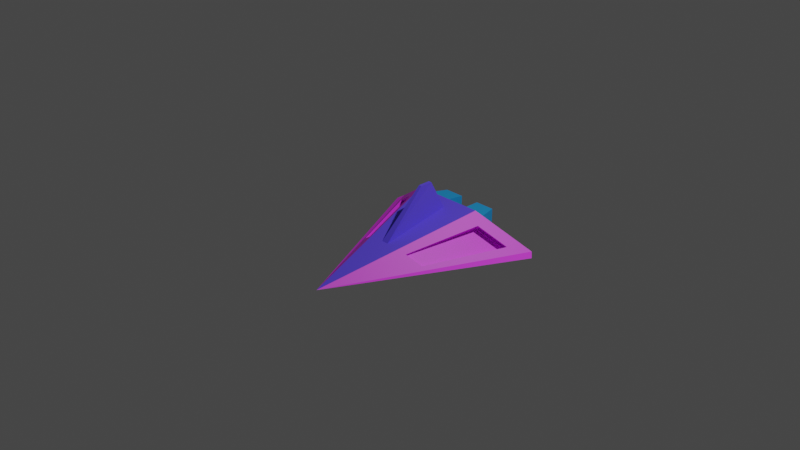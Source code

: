 # Source: Player_Enhanced.blend  (saved by Blender 3.4.6; exported with 4.5.12 LTS)
import bpy
from mathutils import Matrix  # noqa: F401  (used for matrix-valued properties, if any)

bpy.ops.wm.read_factory_settings(use_empty=True)
scene = bpy.context.scene
scene.name = 'Scene'

# ---- collections
col_collection = bpy.data.collections.new('Collection'); scene.collection.children.link(col_collection)

# ---- materials (node trees are filled in below, after node groups)
mat_color1 = bpy.data.materials.new('Color1')
mat_color1.use_transparent_shadow = False
mat_color2 = bpy.data.materials.new('Color2')
mat_color2.use_transparent_shadow = False
mat_color3 = bpy.data.materials.new('Color3')
mat_color3.use_transparent_shadow = False

# ---- material node trees
mat_color1.use_nodes = True; mat_color1.node_tree.nodes.clear()
_N = mat_color1.node_tree.nodes; _L = mat_color1.node_tree.links
n0 = _N.new('ShaderNodeBsdfPrincipled'); n0.name = 'Principled BSDF'; n0.location = (10, 300)
n0.distribution = 'GGX'
n0.subsurface_method = 'RANDOM_WALK_SKIN'
n0.inputs[0].default_value = (0.1314, 0.08298, 1.0, 1.0)
n0.inputs[3].default_value = 1.45
n0.inputs[27].default_value = (0.0, 0.0, 0.0, 1.0)
n0.inputs[28].default_value = 1.0
n1 = _N.new('ShaderNodeOutputMaterial'); n1.name = 'Material Output'; n1.location = (300, 300)
_L.new(n0.outputs[0], n1.inputs[0])
n1.is_active_output = True
mat_color2.use_nodes = True; mat_color2.node_tree.nodes.clear()
_N = mat_color2.node_tree.nodes; _L = mat_color2.node_tree.links
n0 = _N.new('ShaderNodeBsdfPrincipled'); n0.name = 'Principled BSDF'; n0.location = (10, 300)
n0.distribution = 'GGX'
n0.subsurface_method = 'RANDOM_WALK_SKIN'
n0.inputs[0].default_value = (0.902, 0.04138, 1.0, 1.0)
n0.inputs[3].default_value = 1.45
n0.inputs[27].default_value = (0.0, 0.0, 0.0, 1.0)
n0.inputs[28].default_value = 1.0
n1 = _N.new('ShaderNodeOutputMaterial'); n1.name = 'Material Output'; n1.location = (300, 300)
_L.new(n0.outputs[0], n1.inputs[0])
n1.is_active_output = True
mat_color3.use_nodes = True; mat_color3.node_tree.nodes.clear()
_N = mat_color3.node_tree.nodes; _L = mat_color3.node_tree.links
n0 = _N.new('ShaderNodeBsdfPrincipled'); n0.name = 'Principled BSDF'; n0.location = (10, 300)
n0.distribution = 'GGX'
n0.subsurface_method = 'RANDOM_WALK_SKIN'
n0.inputs[0].default_value = (0.0137, 0.3225, 0.7454, 1.0)
n0.inputs[3].default_value = 1.45
n0.inputs[27].default_value = (0.0, 0.0, 0.0, 1.0)
n0.inputs[28].default_value = 1.0
n1 = _N.new('ShaderNodeOutputMaterial'); n1.name = 'Material Output'; n1.location = (300, 300)
_L.new(n0.outputs[0], n1.inputs[0])
n1.is_active_output = True

# ---- world
world_world = bpy.data.worlds.new('World'); scene.world = world_world
world_world.use_nodes = True; world_world.node_tree.nodes.clear()
_N = world_world.node_tree.nodes; _L = world_world.node_tree.links
n0 = _N.new('ShaderNodeOutputWorld'); n0.name = 'World Output'; n0.location = (300, 300)
n1 = _N.new('ShaderNodeBackground'); n1.name = 'Background'; n1.location = (10, 300)
n1.inputs[0].default_value = (0.05088, 0.05088, 0.05088, 1.0)
_L.new(n1.outputs[0], n0.inputs[0])
n0.is_active_output = True
world_world.color = (0.05088, 0.05088, 0.05088)
world_world.use_sun_shadow = False
world_world.sun_shadow_jitter_overblur = 0.0

# ---- cameras
cam_camera = bpy.data.cameras.new('Camera')
cam_camera.clip_end = 100.0
cam_camera.ortho_scale = 7.314

# ---- lights
light_light = bpy.data.lights.new('Light', 'POINT')
light_light.transmission_factor = 0.0
light_light.energy = 1000.0
light_light.shadow_soft_size = 0.1
light_light.shadow_maximum_resolution = 0.006
light_light.use_absolute_resolution = True

# ---- meshes
me_plane = bpy.data.meshes.new('Plane')
me_plane.from_pydata([(-0.01021, -1.1, -0.03253), (-0.01021, -1.1, -0.03253), (-1.01, 0.9148, -0.03253), (0.9898, 0.9148, -0.03253), (-0.01021, -1.1, -0.03253), (-0.01021, -1.1, -0.03253), (-0.4102, 0.7, 0.3675), (0.3898, 0.7, 0.3675), (-0.01021, -1.1, -0.03253), (-0.01021, -1.1, -0.03253), (-0.01021, -1.1, -0.03253), (-0.01021, -1.1, -0.03253), (0.5898, 0.9148, -0.03253), (0.1898, 0.9148, -0.03253), (-0.2102, 0.9148, -0.03253), (-0.6102, 0.9148, -0.03253), (-0.01021, -1.1, -0.03253), (-0.01021, -1.1, -0.03253), (-0.01021, -1.1, -0.03253), (-0.01021, -1.1, -0.03253), (0.2298, 0.7, 0.3675), (0.06979, 0.7, 0.3675), (-0.09021, 0.7, 0.3675), (-0.2502, 0.7, 0.3675), (-0.01021, -1.1, -0.03253), (-0.01021, -1.1, -0.03253), (0.5305, 0.7704, 0.2736), (-0.551, 0.7704, 0.2736), (0.4053, 0.7704, 0.2736), (0.1283, 0.7704, 0.2736), (-0.1487, 0.7704, 0.2736), (-0.4257, 0.7704, 0.2736), (-0.01021, -1.1, -0.03253), (-0.01021, -1.1, -0.03253), (-0.01021, -1.1, -0.03253), (-0.01021, -1.1, -0.03253), (-0.01021, -1.1, -0.03253), (-0.8544, 0.9221, 0.07137), (-0.01021, -1.1, -0.03253), (0.834, 0.9221, 0.07137), (0.4053, 0.9221, 0.07137), (0.1283, 0.9221, 0.07137), (-0.1487, 0.9221, 0.07137), (-0.4257, 0.9221, 0.07137), (-0.01021, -1.1, -0.03253), (-0.01021, -1.1, -0.03253), (-0.01021, -1.1, -0.03253), (-0.01021, -1.1, -0.03253), (0.2819, 1.053, 0.1321), (0.2819, 1.053, 0.2129), (0.1413, 1.053, 0.1321), (0.1413, 1.053, 0.2129), (-0.1617, 1.053, 0.1321), (-0.1617, 1.053, 0.2129), (-0.3024, 1.053, 0.1321), (-0.3024, 1.053, 0.2129), (0.3225, 1.036, 0.09151), (0.3225, 1.036, 0.2535), (0.1007, 1.036, 0.09151), (0.1007, 1.036, 0.2535), (-0.1211, 1.036, 0.09151), (-0.1211, 1.036, 0.2535), (-0.3429, 1.036, 0.09151), (-0.3429, 1.036, 0.2535), (0.3006, 1.053, 0.1134), (0.3006, 1.053, 0.2316), (0.1226, 1.053, 0.1134), (0.1226, 1.053, 0.2316), (-0.143, 1.053, 0.1134), (-0.143, 1.053, 0.2316), (-0.321, 1.053, 0.1134), (-0.321, 1.053, 0.2316), (0.2819, 0.9635, 0.1321), (0.2819, 0.9635, 0.2129), (0.1413, 0.9635, 0.1321), (0.1413, 0.9635, 0.2129), (-0.1617, 0.9635, 0.1321), (-0.1617, 0.9635, 0.2129), (-0.3024, 0.9635, 0.1321), (-0.3024, 0.9635, 0.2129), (-0.01021, -1.1, -0.03253), (-0.9578, 0.9738, 0.002387), (-0.01021, -1.1, -0.03253), (0.9374, 0.9738, 0.002387), (0.5278, 0.9738, 0.002387), (0.1691, 0.9738, 0.002387), (-0.1895, 0.9738, 0.002387), (-0.5482, 0.9738, 0.002387), (-0.01021, -1.1, -0.03253), (-0.01021, -1.1, -0.03253), (-0.01021, -1.1, -0.03253), (-0.01021, -1.1, -0.03253), (-0.9372, 0.7676, -0.03253), (0.9167, 0.7676, -0.03253), (-0.381, 0.5685, 0.3383), (0.3606, 0.5685, 0.3383), (-0.2327, 0.5685, 0.3383), (-0.08436, 0.5685, 0.3383), (0.06395, 0.5685, 0.3383), (0.2123, 0.5685, 0.3383), (-0.5664, 0.7676, -0.03253), (-0.153, 0.7676, -0.03253), (0.1326, 0.7676, -0.03253), (0.546, 0.7676, -0.03253), (-0.5115, 0.6338, 0.2513), (0.4911, 0.6338, 0.2513), (0.7723, 0.7744, 0.06378), (-0.7927, 0.7744, 0.06378), (-0.8886, 0.8223, -0.0001633), (0.8682, 0.8223, -0.0001633), (-0.5111, -0.09087, -0.03253), (-0.2106, -0.1984, 0.1678), (-0.3107, -0.09087, -0.03253), (-0.153, -0.09087, -0.03253), (0.1326, -0.09087, -0.03253), (0.2903, -0.09087, -0.03253), (0.2606, -0.1632, 0.1208), (0.4126, -0.0872, 0.01951), (0.4644, -0.06128, -0.01504), (0.4907, -0.09087, -0.03253), (0.1901, -0.1984, 0.1678), (-0.1304, -0.1984, 0.1678), (-0.05028, -0.1984, 0.1678), (0.02986, -0.1984, 0.1678), (0.11, -0.1984, 0.1678), (-0.2811, -0.1632, 0.1208), (-0.433, -0.0872, 0.01951), (-0.4848, -0.06128, -0.01504), (-0.153, 0.7676, -0.03253), (0.1326, 0.7676, -0.03253), (-0.153, -0.09087, -0.03253), (0.1326, -0.09087, -0.03253), (-0.1244, 0.6817, -0.08786), (0.104, 0.6817, -0.08786), (-0.1244, -0.005021, -0.08786), (0.104, -0.005021, -0.08786), (-0.05028, -0.1984, 0.1678), (-0.08436, 0.5685, 0.3383), (0.02986, -0.1984, 0.1678), (0.06395, 0.5685, 0.3383), (-0.05028, -0.1984, 0.1678), (-0.08436, 0.5685, 0.3383), (0.02986, -0.1984, 0.1678), (0.06395, 0.5685, 0.3383), (-0.0255, 0.2941, 0.6435), (-0.02801, 0.4348, 0.6435), (0.005087, 0.2941, 0.6435), (0.00759, 0.4348, 0.6435), (-0.2811, -0.1632, 0.1208), (-0.5115, 0.6338, 0.2513), (-0.433, -0.0872, 0.01951), (-0.7927, 0.7744, 0.06378), (-0.2811, -0.1632, 0.1208), (-0.5143, 0.6474, 0.2267), (-0.433, -0.0872, 0.01951), (-0.7648, 0.7727, 0.05966), (-0.2684, -0.1572, 0.1064), (-0.4766, 0.6654, 0.1836), (-0.4204, -0.08119, 0.005098), (-0.7271, 0.7906, 0.01657), (0.7723, 0.7744, 0.06378), (0.4911, 0.6338, 0.2513), (0.2606, -0.1632, 0.1208), (0.4126, -0.0872, 0.01951), (0.7095, 0.8043, -0.008033), (0.4282, 0.6637, 0.1795), (0.2405, -0.1536, 0.09779), (0.3925, -0.0776, -0.003524), (0.7444, 0.7727, 0.05966), (0.4938, 0.6474, 0.2267), (0.7067, 0.7906, 0.01657), (0.4561, 0.6654, 0.1836), (0.7723, 0.7744, 0.06378), (0.4911, 0.6338, 0.2513), (0.7095, 0.8043, -0.008033), (0.4282, 0.6637, 0.1795), (-0.7927, 0.7744, 0.06378), (-0.5115, 0.6338, 0.2513), (-0.7299, 0.8043, -0.008033), (-0.4486, 0.6637, 0.1795), (-0.7648, 0.7727, 0.05966), (-0.5143, 0.6474, 0.2267), (-0.7271, 0.7906, 0.01657), (-0.4766, 0.6654, 0.1836), (-0.7525, 0.86, 0.1068), (-0.502, 0.7348, 0.2738), (-0.7148, 0.878, 0.06369), (-0.4643, 0.7527, 0.2307), (0.7321, 0.86, 0.1068), (0.4816, 0.7348, 0.2738), (0.6944, 0.878, 0.06369), (0.4439, 0.7527, 0.2307)], [], [(103, 12, 3, 93), (99, 95, 7, 20), (35, 24, 5, 19), (105, 26, 7, 95), (125, 25, 4, 111), (31, 27, 6, 23), (26, 28, 20, 7), (28, 29, 21, 20), (29, 30, 22, 21), (30, 31, 23, 22), (25, 32, 16, 4), (32, 33, 17, 16), (33, 34, 18, 17), (34, 35, 19, 18), (94, 96, 23, 6), (96, 97, 22, 23), (97, 98, 21, 22), (98, 99, 20, 21), (92, 2, 15, 100), (100, 15, 14, 101), (101, 14, 13, 102), (102, 13, 12, 103), (46, 47, 35, 34), (45, 46, 34, 33), (44, 45, 33, 32), (36, 44, 32, 25), (30, 42, 60, 61), (41, 42, 30, 29), (40, 41, 58, 56), (39, 40, 28, 26), (43, 37, 27, 31), (126, 36, 25, 125), (106, 39, 26, 105), (47, 38, 24, 35), (91, 82, 38, 47), (109, 83, 39, 106), (127, 80, 36, 126), (87, 81, 37, 43), (83, 84, 40, 39), (84, 85, 41, 40), (85, 86, 42, 41), (86, 87, 43, 42), (80, 88, 44, 36), (88, 89, 45, 44), (89, 90, 46, 45), (90, 91, 47, 46), (55, 53, 77, 79), (48, 50, 74, 72), (28, 40, 56, 57), (29, 28, 57, 59), (43, 31, 63, 62), (31, 30, 61, 63), (41, 29, 59, 58), (42, 43, 62, 60), (64, 65, 57, 56), (67, 66, 58, 59), (68, 69, 61, 60), (71, 70, 62, 63), (69, 71, 63, 61), (65, 67, 59, 57), (66, 64, 56, 58), (70, 68, 60, 62), (48, 49, 65, 64), (51, 50, 66, 67), (52, 53, 69, 68), (55, 54, 70, 71), (53, 55, 71, 69), (49, 51, 67, 65), (50, 48, 64, 66), (54, 52, 68, 70), (76, 78, 79, 77), (72, 74, 75, 73), (53, 52, 76, 77), (49, 48, 72, 73), (52, 54, 78, 76), (51, 49, 73, 75), (54, 55, 79, 78), (50, 51, 75, 74), (10, 11, 91, 90), (9, 10, 90, 89), (8, 9, 89, 88), (0, 8, 88, 80), (14, 15, 87, 86), (13, 14, 86, 85), (12, 13, 85, 84), (3, 12, 84, 83), (15, 2, 81, 87), (110, 0, 80, 127), (93, 3, 83, 109), (11, 1, 82, 91), (119, 93, 109, 118), (2, 92, 108, 81), (81, 108, 107, 37), (118, 109, 106, 117), (106, 105, 161, 160), (37, 107, 104, 27), (114, 102, 103, 115), (102, 114, 131, 129), (112, 100, 101, 113), (110, 92, 100, 112), (123, 124, 99, 98), (122, 123, 138, 136), (121, 122, 97, 96), (111, 121, 96, 94), (27, 104, 94, 6), (116, 105, 95, 120), (124, 120, 95, 99), (115, 103, 93, 119), (11, 115, 119, 1), (19, 5, 120, 124), (24, 116, 120, 5), (4, 16, 121, 111), (16, 17, 122, 121), (17, 18, 123, 122), (18, 19, 124, 123), (0, 110, 112, 8), (8, 112, 113, 9), (9, 113, 114, 10), (10, 114, 115, 11), (38, 117, 116, 24), (82, 118, 117, 38), (1, 119, 118, 82), (92, 110, 127, 108), (108, 127, 126, 107), (107, 126, 150, 151), (104, 125, 111, 94), (131, 130, 134, 135), (101, 102, 129, 128), (114, 113, 130, 131), (113, 101, 128, 130), (134, 132, 133, 135), (130, 128, 132, 134), (129, 131, 135, 133), (128, 129, 133, 132), (139, 137, 141, 143), (98, 97, 137, 139), (97, 122, 136, 137), (123, 98, 139, 138), (140, 142, 146, 144), (137, 136, 140, 141), (136, 138, 142, 140), (138, 139, 143, 142), (144, 146, 147, 145), (142, 143, 147, 146), (143, 141, 145, 147), (141, 140, 144, 145), (149, 151, 176, 177), (126, 125, 148, 150), (125, 104, 149, 148), (104, 107, 151, 149), (154, 152, 156, 158), (148, 149, 177, 152), (150, 148, 152, 154), (151, 150, 154, 176), (178, 158, 156, 179), (176, 154, 158, 178), (155, 159, 182, 180), (152, 177, 179, 156), (161, 165, 175, 173), (105, 116, 162, 161), (117, 106, 160, 163), (116, 117, 163, 162), (167, 164, 165, 166), (162, 163, 167, 166), (161, 162, 166, 165), (163, 160, 164, 167), (170, 168, 188, 190), (165, 164, 174, 175), (164, 160, 172, 174), (160, 161, 173, 172), (169, 168, 172, 173), (170, 171, 175, 174), (171, 169, 173, 175), (168, 170, 174, 172), (155, 153, 177, 176), (157, 159, 178, 179), (159, 155, 176, 178), (153, 157, 179, 177), (180, 182, 186, 184), (153, 155, 180, 181), (157, 153, 181, 183), (159, 157, 183, 182), (185, 184, 186, 187), (181, 180, 184, 185), (183, 181, 185, 187), (182, 183, 187, 186), (188, 189, 191, 190), (171, 170, 190, 191), (169, 171, 191, 189), (168, 169, 189, 188)])
me_plane.polygons.foreach_set('material_index', [0, 0, 0, 1, 1, 2, 2, 2, 2, 2, 0, 0, 0, 0, 0, 0, 0, 0, 0, 0, 0, 0, 0, 0, 0, 0, 2, 2, 2, 2, 2, 1, 1, 0, 0, 1, 1, 2, 2, 2, 2, 2, 0, 0, 0, 0, 2, 2, 2, 2, 2, 2, 2, 2, 2, 2, 2, 2, 2, 2, 2, 2, 2, 2, 2, 2, 2, 2, 2, 2, 2, 2, 2, 2, 2, 2, 2, 2, 0, 0, 0, 0, 2, 2, 2, 2, 2, 1, 1, 0, 1, 1, 1, 1, 1, 1, 0, 0, 0, 0, 0, 0, 0, 0, 1, 1, 0, 0, 0, 0, 1, 0, 0, 0, 0, 0, 0, 0, 0, 1, 1, 1, 1, 1, 1, 1, 0, 0, 0, 0, 0, 0, 0, 0, 0, 0, 0, 0, 0, 0, 0, 0, 0, 0, 0, 0, 1, 1, 1, 1, 1, 1, 1, 1, 1, 1, 1, 1, 1, 1, 1, 1, 1, 1, 1, 1, 1, 1, 1, 1, 1, 1, 1, 1, 1, 1, 1, 1, 1, 1, 1, 1, 1, 1, 1, 1, 1, 1, 1, 1])
_uv = me_plane.uv_layers.new(name='UVMap')
_uv.uv.foreach_set('vector', [0.8069, 0.927, 0.8, 1.0, 1.0, 1.0, 1.0, 0.927, 0.7926, 0.927, 1.0, 0.927, 1.0, 1.0, 0.8, 1.0, 0.6989, 0.0, 0.6989, 0.0, 0.6989, 0.0, 0.6989, 0.0, 1.0, 0.927, 1.0, 1.0, 1.0, 1.0, 1.0, 0.927, 0.0, 0.5009, 0.0, 0.0, 0.0, 0.0, 0.0, 0.5009, 0.2, 1.0, 0.0, 1.0, 0.0, 1.0, 0.2, 1.0, 1.0, 1.0, 0.8, 1.0, 0.8, 1.0, 1.0, 1.0, 0.8, 1.0, 0.6, 1.0, 0.6, 1.0, 0.8, 1.0, 0.6, 1.0, 0.4, 1.0, 0.4, 1.0, 0.6, 1.0, 0.4, 1.0, 0.2, 1.0, 0.2, 1.0, 0.4, 1.0, 0.0, 0.0, 0.0, 0.0, 0.0, 0.0, 0.0, 0.0, 0.1011, 0.0, 0.1011, 0.0, 0.1011, 0.0, 0.1011, 0.0, 0.3004, 0.0, 0.3004, 0.0, 0.3004, 0.0, 0.3004, 0.0, 0.4996, 0.0, 0.4996, 0.0, 0.4996, 0.0, 0.4996, 0.0, 0.0, 0.927, 0.1928, 0.927, 0.2, 1.0, 0.0, 1.0, 0.1928, 0.927, 0.3927, 0.927, 0.4, 1.0, 0.2, 1.0, 0.3927, 0.927, 0.5927, 0.927, 0.6, 1.0, 0.4, 1.0, 0.5927, 0.927, 0.7926, 0.927, 0.8, 1.0, 0.6, 1.0, 0.0, 0.927, 0.0, 1.0, 0.2, 1.0, 0.2077, 0.927, 0.2077, 0.927, 0.2, 1.0, 0.4, 1.0, 0.4074, 0.927, 0.4074, 0.927, 0.4, 1.0, 0.6, 1.0, 0.6072, 0.927, 0.6072, 0.927, 0.6, 1.0, 0.8, 1.0, 0.8069, 0.927, 0.4475, 0.0, 0.4475, 0.0, 0.8951, 0.0, 0.8951, 0.0, 0.3491, 0.0, 0.3491, 0.0, 0.6982, 0.0, 0.6982, 0.0, 0.2509, 0.0, 0.2509, 0.0, 0.5018, 0.0, 0.5018, 0.0, 0.0, 0.0, 0.0, 0.0, 0.0, 0.0, 0.0, 0.0, 0.4, 1.0, 0.4, 1.0, 0.4, 1.0, 0.4, 1.0, 0.6, 1.0, 0.4, 1.0, 0.4, 1.0, 0.6, 1.0, 0.8, 1.0, 0.6, 1.0, 0.6, 1.0, 0.8, 1.0, 1.0, 1.0, 0.8, 1.0, 0.8, 1.0, 1.0, 1.0, 0.2, 1.0, 0.0, 1.0, 0.0, 1.0, 0.2, 1.0, 0.0, 0.5009, 0.0, 0.0, 0.0, 0.0, 0.0, 0.5009, 1.0, 0.927, 1.0, 1.0, 1.0, 1.0, 1.0, 0.927, 1.0, 0.0, 1.0, 0.0, 1.0, 0.0, 1.0, 0.0, 1.0, 0.0, 1.0, 0.0, 1.0, 0.0, 1.0, 0.0, 1.0, 0.927, 1.0, 1.0, 1.0, 1.0, 1.0, 0.927, 0.0, 0.5009, 0.0, 0.0, 0.0, 0.0, 0.0, 0.5009, 0.2, 1.0, 0.0, 1.0, 0.0, 1.0, 0.2, 1.0, 1.0, 1.0, 0.8, 1.0, 0.8, 1.0, 1.0, 1.0, 0.8, 1.0, 0.6, 1.0, 0.6, 1.0, 0.8, 1.0, 0.6, 1.0, 0.4, 1.0, 0.4, 1.0, 0.6, 1.0, 0.4, 1.0, 0.2, 1.0, 0.2, 1.0, 0.4, 1.0, 0.0, 0.0, 0.0, 0.0, 0.0, 0.0, 0.0, 0.0, 0.0, 0.0, 0.0, 0.0, 0.2509, 0.0, 0.2509, 0.0, 0.0, 0.0, 0.0, 0.0, 0.3491, 0.0, 0.3491, 0.0, 0.0, 0.0, 0.0, 0.0, 0.4475, 0.0, 0.4475, 0.0, 0.2366, 1.0, 0.3634, 1.0, 0.3634, 1.0, 0.2366, 1.0, 0.7634, 1.0, 0.6366, 1.0, 0.6366, 1.0, 0.7634, 1.0, 0.8, 1.0, 0.8, 1.0, 0.8, 1.0, 0.8, 1.0, 0.6, 1.0, 0.8, 1.0, 0.8, 1.0, 0.6, 1.0, 0.2, 1.0, 0.2, 1.0, 0.2, 1.0, 0.2, 1.0, 0.2, 1.0, 0.4, 1.0, 0.4, 1.0, 0.2, 1.0, 0.6, 1.0, 0.6, 1.0, 0.6, 1.0, 0.6, 1.0, 0.4, 1.0, 0.2, 1.0, 0.2, 1.0, 0.4, 1.0, 0.7802, 1.0, 0.7802, 1.0, 0.8, 1.0, 0.8, 1.0, 0.6198, 1.0, 0.6198, 1.0, 0.6, 1.0, 0.6, 1.0, 0.3802, 1.0, 0.3802, 1.0, 0.4, 1.0, 0.4, 1.0, 0.2198, 1.0, 0.2198, 1.0, 0.2, 1.0, 0.2, 1.0, 0.3802, 1.0, 0.2198, 1.0, 0.2, 1.0, 0.4, 1.0, 0.7802, 1.0, 0.6198, 1.0, 0.6, 1.0, 0.8, 1.0, 0.6198, 1.0, 0.7802, 1.0, 0.8, 1.0, 0.6, 1.0, 0.2198, 1.0, 0.3802, 1.0, 0.4, 1.0, 0.2, 1.0, 0.7634, 1.0, 0.7634, 1.0, 0.7802, 1.0, 0.7802, 1.0, 0.6366, 1.0, 0.6366, 1.0, 0.6198, 1.0, 0.6198, 1.0, 0.3634, 1.0, 0.3634, 1.0, 0.3802, 1.0, 0.3802, 1.0, 0.2366, 1.0, 0.2366, 1.0, 0.2198, 1.0, 0.2198, 1.0, 0.3634, 1.0, 0.2366, 1.0, 0.2198, 1.0, 0.3802, 1.0, 0.7634, 1.0, 0.6366, 1.0, 0.6198, 1.0, 0.7802, 1.0, 0.6366, 1.0, 0.7634, 1.0, 0.7802, 1.0, 0.6198, 1.0, 0.2366, 1.0, 0.3634, 1.0, 0.3802, 1.0, 0.2198, 1.0, 0.3634, 1.0, 0.2366, 1.0, 0.2366, 1.0, 0.3634, 1.0, 0.7634, 1.0, 0.6366, 1.0, 0.6366, 1.0, 0.7634, 1.0, 0.3634, 1.0, 0.3634, 1.0, 0.3634, 1.0, 0.3634, 1.0, 0.7634, 1.0, 0.7634, 1.0, 0.7634, 1.0, 0.7634, 1.0, 0.3634, 1.0, 0.2366, 1.0, 0.2366, 1.0, 0.3634, 1.0, 0.6366, 1.0, 0.7634, 1.0, 0.7634, 1.0, 0.6366, 1.0, 0.2366, 1.0, 0.2366, 1.0, 0.2366, 1.0, 0.2366, 1.0, 0.6366, 1.0, 0.6366, 1.0, 0.6366, 1.0, 0.6366, 1.0, 0.8951, 0.0, 0.8951, 0.0, 0.8951, 0.0, 0.8951, 0.0, 0.6982, 0.0, 0.6982, 0.0, 0.6982, 0.0, 0.6982, 0.0, 0.5018, 0.0, 0.5018, 0.0, 0.5018, 0.0, 0.5018, 0.0, 0.3049, 0.0, 0.3049, 0.0, 0.3049, 0.0, 0.3049, 0.0, 0.4, 1.0, 0.2, 1.0, 0.2, 1.0, 0.4, 1.0, 0.6, 1.0, 0.4, 1.0, 0.4, 1.0, 0.6, 1.0, 0.8, 1.0, 0.6, 1.0, 0.6, 1.0, 0.8, 1.0, 1.0, 1.0, 0.8, 1.0, 0.8, 1.0, 1.0, 1.0, 0.2, 1.0, 0.0, 1.0, 0.0, 1.0, 0.2, 1.0, 0.0, 0.5009, 0.0, 0.0, 0.0, 0.0, 0.0, 0.5009, 1.0, 0.927, 1.0, 1.0, 1.0, 1.0, 1.0, 0.927, 1.0, 0.0, 1.0, 0.0, 1.0, 0.0, 1.0, 0.0, 1.0, 0.5009, 1.0, 0.927, 1.0, 0.927, 1.0, 0.5009, 0.0, 1.0, 0.0, 0.927, 0.0, 0.927, 0.0, 1.0, 0.0, 1.0, 0.0, 0.927, 0.0, 0.927, 0.0, 1.0, 1.0, 0.5009, 1.0, 0.927, 1.0, 0.927, 1.0, 0.5009, 1.0, 0.927, 1.0, 0.927, 1.0, 0.927, 1.0, 0.927, 0.0, 1.0, 0.0, 0.927, 0.0, 0.927, 0.0, 1.0, 0.649, 0.5009, 0.6072, 0.927, 0.8069, 0.927, 0.8475, 0.5009, 0.6072, 0.927, 0.649, 0.5009, 0.649, 0.5009, 0.6072, 0.927, 0.2524, 0.5009, 0.2077, 0.927, 0.4074, 0.927, 0.4508, 0.5009, 0.0, 0.5009, 0.0, 0.927, 0.2077, 0.927, 0.2524, 0.5009, 0.5499, 0.5009, 0.7495, 0.5009, 0.7926, 0.927, 0.5927, 0.927, 0.3503, 0.5009, 0.5499, 0.5009, 0.5499, 0.5009, 0.3503, 0.5009, 0.1506, 0.5009, 0.3503, 0.5009, 0.3927, 0.927, 0.1928, 0.927, 0.0, 0.5009, 0.1506, 0.5009, 0.1928, 0.927, 0.0, 0.927, 0.0, 1.0, 0.0, 0.927, 0.0, 0.927, 0.0, 1.0, 1.0, 0.5009, 1.0, 0.927, 1.0, 0.927, 1.0, 0.5009, 0.7495, 0.5009, 1.0, 0.5009, 1.0, 0.927, 0.7926, 0.927, 0.8475, 0.5009, 0.8069, 0.927, 1.0, 0.927, 1.0, 0.5009, 0.8951, 0.0, 0.8475, 0.5009, 1.0, 0.5009, 1.0, 0.0, 0.6989, 0.0, 1.0, 0.0, 1.0, 0.5009, 0.7495, 0.5009, 1.0, 0.0, 1.0, 0.5009, 1.0, 0.5009, 1.0, 0.0, 0.0, 0.0, 0.1011, 0.0, 0.1506, 0.5009, 0.0, 0.5009, 0.1011, 0.0, 0.3004, 0.0, 0.3503, 0.5009, 0.1506, 0.5009, 0.3004, 0.0, 0.4996, 0.0, 0.5499, 0.5009, 0.3503, 0.5009, 0.4996, 0.0, 0.6989, 0.0, 0.7495, 0.5009, 0.5499, 0.5009, 0.0, 0.0, 0.0, 0.5009, 0.2524, 0.5009, 0.3049, 0.0, 0.3049, 0.0, 0.2524, 0.5009, 0.4508, 0.5009, 0.5018, 0.0, 0.5018, 0.0, 0.4508, 0.5009, 0.649, 0.5009, 0.6982, 0.0, 0.6982, 0.0, 0.649, 0.5009, 0.8475, 0.5009, 0.8951, 0.0, 1.0, 0.0, 1.0, 0.5009, 1.0, 0.5009, 1.0, 0.0, 1.0, 0.0, 1.0, 0.5009, 1.0, 0.5009, 1.0, 0.0, 1.0, 0.0, 1.0, 0.5009, 1.0, 0.5009, 1.0, 0.0, 0.0, 0.927, 0.0, 0.5009, 0.0, 0.5009, 0.0, 0.927, 0.0, 0.927, 0.0, 0.5009, 0.0, 0.5009, 0.0, 0.927, 0.0, 0.927, 0.0, 0.5009, 0.0, 0.5009, 0.0, 0.927, 0.0, 0.927, 0.0, 0.5009, 0.0, 0.5009, 0.0, 0.927, 0.649, 0.5009, 0.4508, 0.5009, 0.4508, 0.5009, 0.649, 0.5009, 0.4074, 0.927, 0.6072, 0.927, 0.6072, 0.927, 0.4074, 0.927, 0.649, 0.5009, 0.4508, 0.5009, 0.4508, 0.5009, 0.649, 0.5009, 0.4508, 0.5009, 0.4074, 0.927, 0.4074, 0.927, 0.4508, 0.5009, 0.4508, 0.5009, 0.4074, 0.927, 0.6072, 0.927, 0.649, 0.5009, 0.4508, 0.5009, 0.4074, 0.927, 0.4074, 0.927, 0.4508, 0.5009, 0.6072, 0.927, 0.649, 0.5009, 0.649, 0.5009, 0.6072, 0.927, 0.4074, 0.927, 0.6072, 0.927, 0.6072, 0.927, 0.4074, 0.927, 0.5927, 0.927, 0.3927, 0.927, 0.3927, 0.927, 0.5927, 0.927, 0.5927, 0.927, 0.3927, 0.927, 0.3927, 0.927, 0.5927, 0.927, 0.3927, 0.927, 0.3503, 0.5009, 0.3503, 0.5009, 0.3927, 0.927, 0.5499, 0.5009, 0.5927, 0.927, 0.5927, 0.927, 0.5499, 0.5009, 0.3503, 0.5009, 0.5499, 0.5009, 0.5796, 0.7966, 0.3797, 0.7966, 0.3927, 0.927, 0.3503, 0.5009, 0.3503, 0.5009, 0.3927, 0.927, 0.3503, 0.5009, 0.5499, 0.5009, 0.5499, 0.5009, 0.3503, 0.5009, 0.5499, 0.5009, 0.5927, 0.927, 0.5927, 0.927, 0.5499, 0.5009, 0.3797, 0.7966, 0.5796, 0.7966, 0.5927, 0.927, 0.3927, 0.927, 0.5499, 0.5009, 0.5927, 0.927, 0.5927, 0.927, 0.5796, 0.7966, 0.5927, 0.927, 0.3927, 0.927, 0.3927, 0.927, 0.5927, 0.927, 0.3927, 0.927, 0.3503, 0.5009, 0.3797, 0.7966, 0.3927, 0.927, 0.0, 0.927, 0.0, 0.927, 0.0, 0.927, 0.0, 0.927, 0.0, 0.5009, 0.0, 0.5009, 0.0, 0.5009, 0.0, 0.5009, 0.0, 0.5009, 0.0, 0.927, 0.0, 0.927, 0.0, 0.5009, 0.0, 0.927, 0.0, 0.927, 0.0, 0.927, 0.0, 0.927, 0.0, 0.5009, 0.0, 0.5009, 0.0, 0.5009, 0.0, 0.5009, 0.0, 0.5009, 0.0, 0.927, 0.0, 0.927, 0.0, 0.5009, 0.0, 0.5009, 0.0, 0.5009, 0.0, 0.5009, 0.0, 0.5009, 0.0, 0.927, 0.0, 0.5009, 0.0, 0.5009, 0.0, 0.927, 0.0, 0.927, 0.0, 0.5009, 0.0, 0.5009, 0.0, 0.927, 0.0, 0.927, 0.0, 0.5009, 0.0, 0.5009, 0.0, 0.927, 0.0, 0.927, 0.0, 0.927, 0.0, 0.927, 0.0, 0.927, 0.0, 0.5009, 0.0, 0.927, 0.0, 0.927, 0.0, 0.5009, 1.0, 0.927, 1.0, 0.927, 1.0, 0.927, 1.0, 0.927, 1.0, 0.927, 1.0, 0.5009, 1.0, 0.5009, 1.0, 0.927, 1.0, 0.5009, 1.0, 0.927, 1.0, 0.927, 1.0, 0.5009, 1.0, 0.5009, 1.0, 0.5009, 1.0, 0.5009, 1.0, 0.5009, 1.0, 0.5009, 1.0, 0.927, 1.0, 0.927, 1.0, 0.5009, 1.0, 0.5009, 1.0, 0.5009, 1.0, 0.5009, 1.0, 0.5009, 1.0, 0.927, 1.0, 0.5009, 1.0, 0.5009, 1.0, 0.927, 1.0, 0.5009, 1.0, 0.927, 1.0, 0.927, 1.0, 0.5009, 1.0, 0.927, 1.0, 0.927, 1.0, 0.927, 1.0, 0.927, 1.0, 0.927, 1.0, 0.927, 1.0, 0.927, 1.0, 0.927, 1.0, 0.927, 1.0, 0.927, 1.0, 0.927, 1.0, 0.927, 1.0, 0.927, 1.0, 0.927, 1.0, 0.927, 1.0, 0.927, 1.0, 0.927, 1.0, 0.927, 1.0, 0.927, 1.0, 0.927, 1.0, 0.927, 1.0, 0.927, 1.0, 0.927, 1.0, 0.927, 1.0, 0.927, 1.0, 0.927, 1.0, 0.927, 1.0, 0.927, 1.0, 0.927, 1.0, 0.927, 1.0, 0.927, 1.0, 0.927, 0.0, 0.927, 0.0, 0.927, 0.0, 0.927, 0.0, 0.927, 0.0, 0.927, 0.0, 0.927, 0.0, 0.927, 0.0, 0.927, 0.0, 0.927, 0.0, 0.927, 0.0, 0.927, 0.0, 0.927, 0.0, 0.927, 0.0, 0.927, 0.0, 0.927, 0.0, 0.927, 0.0, 0.927, 0.0, 0.927, 0.0, 0.927, 0.0, 0.927, 0.0, 0.927, 0.0, 0.927, 0.0, 0.927, 0.0, 0.927, 0.0, 0.927, 0.0, 0.927, 0.0, 0.927, 0.0, 0.927, 0.0, 0.927, 0.0, 0.927, 0.0, 0.927, 0.0, 0.927, 0.0, 0.927, 0.0, 0.927, 0.0, 0.927, 0.0, 0.927, 0.0, 0.927, 0.0, 0.927, 0.0, 0.927, 0.0, 0.927, 0.0, 0.927, 0.0, 0.927, 0.0, 0.927, 0.0, 0.927, 0.0, 0.927, 0.0, 0.927, 0.0, 0.927, 0.0, 0.927, 1.0, 0.927, 1.0, 0.927, 1.0, 0.927, 1.0, 0.927, 1.0, 0.927, 1.0, 0.927, 1.0, 0.927, 1.0, 0.927, 1.0, 0.927, 1.0, 0.927, 1.0, 0.927, 1.0, 0.927, 1.0, 0.927, 1.0, 0.927, 1.0, 0.927, 1.0, 0.927])
_ca = me_plane.color_attributes.new('Col', 'BYTE_COLOR', 'CORNER')
_ca.data.foreach_set('color', [0.05781, 0.2462, 0.2462, 1.0, 0.05781, 0.2462, 0.2462, 1.0, 0.05781, 0.2462, 0.2462, 1.0, 0.05781, 0.2462, 0.2462, 1.0, 0.0331, 0.0331, 1.0, 1.0, 0.0331, 0.0331, 1.0, 1.0, 0.0331, 0.0331, 1.0, 1.0, 0.0331, 0.0331, 1.0, 1.0, 0.0331, 0.0331, 1.0, 1.0, 0.0331, 0.0331, 1.0, 1.0, 0.0331, 0.0331, 1.0, 1.0, 0.0331, 0.0331, 1.0, 1.0, 1.0, 0.1845, 0.0331, 1.0, 1.0, 0.1845, 0.0331, 1.0, 1.0, 0.1845, 0.0331, 1.0, 1.0, 0.1845, 0.0331, 1.0, 1.0, 0.1845, 0.0331, 1.0, 1.0, 0.1845, 0.0331, 1.0, 1.0, 0.1845, 0.0331, 1.0, 1.0, 0.1845, 0.0331, 1.0, 0.6038, 0.05781, 0.05781, 1.0, 0.6038, 0.05781, 0.05781, 1.0, 0.6038, 0.05781, 0.05781, 1.0, 0.6038, 0.05781, 0.05781, 1.0, 0.6038, 0.05781, 0.05781, 1.0, 0.6038, 0.05781, 0.05781, 1.0, 0.6038, 0.05781, 0.05781, 1.0, 0.6038, 0.05781, 0.05781, 1.0, 0.6038, 0.05781, 0.05781, 1.0, 0.6038, 0.05781, 0.05781, 1.0, 0.6038, 0.05781, 0.05781, 1.0, 0.6038, 0.05781, 0.05781, 1.0, 0.6038, 0.05781, 0.05781, 1.0, 0.6038, 0.05781, 0.05781, 1.0, 0.6038, 0.05781, 0.05781, 1.0, 0.6038, 0.05781, 0.05781, 1.0, 0.6038, 0.05781, 0.05781, 1.0, 0.6038, 0.05781, 0.05781, 1.0, 0.6038, 0.05781, 0.05781, 1.0, 0.6038, 0.05781, 0.05781, 1.0, 0.0331, 0.0331, 1.0, 1.0, 0.0331, 0.0331, 1.0, 1.0, 0.0331, 0.0331, 1.0, 1.0, 0.0331, 0.0331, 1.0, 1.0, 0.0331, 0.0331, 1.0, 1.0, 0.0331, 0.0331, 1.0, 1.0, 0.0331, 0.0331, 1.0, 1.0, 0.0331, 0.0331, 1.0, 1.0, 0.0331, 0.0331, 1.0, 1.0, 0.0331, 0.0331, 1.0, 1.0, 0.0331, 0.0331, 1.0, 1.0, 0.0331, 0.0331, 1.0, 1.0, 0.0331, 0.0331, 1.0, 1.0, 0.0331, 0.0331, 1.0, 1.0, 0.0331, 0.0331, 1.0, 1.0, 0.0331, 0.0331, 1.0, 1.0, 0.0331, 0.0331, 1.0, 1.0, 0.0331, 0.0331, 1.0, 1.0, 0.0331, 0.0331, 1.0, 1.0, 0.0331, 0.0331, 1.0, 1.0, 0.0331, 0.0331, 1.0, 1.0, 0.0331, 0.0331, 1.0, 1.0, 0.0331, 0.0331, 1.0, 1.0, 0.0331, 0.0331, 1.0, 1.0, 0.0331, 0.0331, 1.0, 1.0, 0.0331, 0.0331, 1.0, 1.0, 0.0331, 0.0331, 1.0, 1.0, 0.0331, 0.0331, 1.0, 1.0, 0.0331, 0.0331, 1.0, 1.0, 0.0331, 0.0331, 1.0, 1.0, 0.0331, 0.0331, 1.0, 1.0, 0.0331, 0.0331, 1.0, 1.0, 0.05781, 0.2462, 0.2462, 1.0, 0.05781, 0.2462, 0.2462, 1.0, 0.05781, 0.2462, 0.2462, 1.0, 0.05781, 0.2462, 0.2462, 1.0, 0.05781, 0.2462, 0.2462, 1.0, 0.05781, 0.2462, 0.2462, 1.0, 0.05781, 0.2462, 0.2462, 1.0, 0.05781, 0.2462, 0.2462, 1.0, 0.05781, 0.2462, 0.2462, 1.0, 0.05781, 0.2462, 0.2462, 1.0, 0.05781, 0.2462, 0.2462, 1.0, 0.05781, 0.2462, 0.2462, 1.0, 0.05781, 0.2462, 0.2462, 1.0, 0.05781, 0.2462, 0.2462, 1.0, 0.05781, 0.2462, 0.2462, 1.0, 0.05781, 0.2462, 0.2462, 1.0, 0.016, 0.05781, 0.05781, 0.502, 0.02624, 0.1046, 0.1046, 0.6667, 0.05781, 0.2462, 0.2462, 1.0, 0.05781, 0.2462, 0.2462, 1.0, 0.016, 0.05781, 0.05781, 0.502, 0.016, 0.05781, 0.05781, 0.502, 0.05781, 0.2462, 0.2462, 1.0, 0.05781, 0.2462, 0.2462, 1.0, 0.02624, 0.1046, 0.1046, 0.6667, 0.016, 0.05781, 0.05781, 0.502, 0.05781, 0.2462, 0.2462, 1.0, 0.05781, 0.2462, 0.2462, 1.0, 1.0, 0.1845, 0.0331, 1.0, 1.0, 0.1845, 0.0331, 1.0, 1.0, 0.1845, 0.0331, 1.0, 1.0, 0.1845, 0.0331, 1.0, 0.6038, 0.05781, 0.05781, 1.0, 0.6038, 0.05781, 0.05781, 1.0, 0.6038, 0.05781, 0.05781, 1.0, 0.6038, 0.05781, 0.05781, 1.0, 0.6038, 0.05781, 0.05781, 1.0, 0.6038, 0.05781, 0.05781, 1.0, 0.6038, 0.05781, 0.05781, 1.0, 0.6038, 0.05781, 0.05781, 1.0, 0.6038, 0.05781, 0.05781, 1.0, 0.6038, 0.05781, 0.05781, 1.0, 0.6038, 0.05781, 0.05781, 1.0, 0.6038, 0.05781, 0.05781, 1.0, 0.6038, 0.05781, 0.05781, 1.0, 0.6038, 0.05781, 0.05781, 1.0, 0.6038, 0.05781, 0.05781, 1.0, 0.6038, 0.05781, 0.05781, 1.0, 0.6038, 0.05781, 0.05781, 1.0, 0.6038, 0.05781, 0.05781, 1.0, 0.6038, 0.05781, 0.05781, 1.0, 0.6038, 0.05781, 0.05781, 1.0, 1.0, 0.1845, 0.0331, 1.0, 1.0, 0.1845, 0.0331, 1.0, 1.0, 0.1845, 0.0331, 1.0, 1.0, 0.1845, 0.0331, 1.0, 1.0, 0.1845, 0.0331, 1.0, 1.0, 0.1845, 0.0331, 1.0, 1.0, 0.1845, 0.0331, 1.0, 1.0, 0.1845, 0.0331, 1.0, 1.0, 0.1845, 0.0331, 1.0, 1.0, 0.1845, 0.0331, 1.0, 1.0, 0.1845, 0.0331, 1.0, 1.0, 0.1845, 0.0331, 1.0, 1.0, 0.1845, 0.0331, 1.0, 1.0, 0.1845, 0.0331, 1.0, 1.0, 0.1845, 0.0331, 1.0, 1.0, 0.1845, 0.0331, 1.0, 1.0, 0.1845, 0.0331, 1.0, 1.0, 0.1845, 0.0331, 1.0, 1.0, 0.1845, 0.0331, 1.0, 1.0, 0.1845, 0.0331, 1.0, 1.0, 0.1845, 0.0331, 1.0, 1.0, 0.1845, 0.0331, 1.0, 1.0, 0.1845, 0.0331, 1.0, 1.0, 0.1845, 0.0331, 1.0, 0.6038, 0.05781, 0.05781, 1.0, 0.6038, 0.05781, 0.05781, 1.0, 0.6038, 0.05781, 0.05781, 1.0, 0.6038, 0.05781, 0.05781, 1.0, 0.6038, 0.05781, 0.05781, 1.0, 0.6038, 0.05781, 0.05781, 1.0, 0.6038, 0.05781, 0.05781, 1.0, 0.6038, 0.05781, 0.05781, 1.0, 0.6038, 0.05781, 0.05781, 1.0, 0.6038, 0.05781, 0.05781, 1.0, 0.6038, 0.05781, 0.05781, 1.0, 0.6038, 0.05781, 0.05781, 1.0, 0.6038, 0.05781, 0.05781, 1.0, 0.6038, 0.05781, 0.05781, 1.0, 0.6038, 0.05781, 0.05781, 1.0, 0.6038, 0.05781, 0.05781, 1.0, 0.6038, 0.05781, 0.05781, 1.0, 0.6038, 0.05781, 0.05781, 1.0, 0.6038, 0.05781, 0.05781, 1.0, 0.6038, 0.05781, 0.05781, 1.0, 1.0, 0.1845, 0.0331, 1.0, 1.0, 0.1845, 0.0331, 1.0, 1.0, 0.1845, 0.0331, 1.0, 1.0, 0.1845, 0.0331, 1.0, 0.0, 0.0, 0.0, 0.0, 0.0, 0.0, 0.0, 0.0, 0.016, 0.05781, 0.05781, 0.502, 0.02624, 0.1046, 0.1046, 0.6667, 0.0, 0.0, 0.0, 0.0, 0.0, 0.0, 0.0, 0.0, 0.016, 0.05781, 0.05781, 0.502, 0.016, 0.05781, 0.05781, 0.502, 0.0, 0.0, 0.0, 0.0, 0.0, 0.0, 0.0, 0.0, 0.02624, 0.1046, 0.1046, 0.6667, 0.016, 0.05781, 0.05781, 0.502, 0.6038, 0.05781, 0.05781, 1.0, 0.6038, 0.05781, 0.05781, 1.0, 0.6038, 0.05781, 0.05781, 1.0, 0.6038, 0.05781, 0.05781, 1.0, 0.6038, 0.05781, 0.05781, 1.0, 0.6038, 0.05781, 0.05781, 1.0, 0.6038, 0.05781, 0.05781, 1.0, 0.6038, 0.05781, 0.05781, 1.0, 0.6038, 0.05781, 0.05781, 1.0, 0.6038, 0.05781, 0.05781, 1.0, 0.6038, 0.05781, 0.05781, 1.0, 0.6038, 0.05781, 0.05781, 1.0, 0.6038, 0.05781, 0.05781, 1.0, 0.6038, 0.05781, 0.05781, 1.0, 0.6038, 0.05781, 0.05781, 1.0, 0.6038, 0.05781, 0.05781, 1.0, 0.6038, 0.05781, 0.05781, 1.0, 0.6038, 0.05781, 0.05781, 1.0, 0.6038, 0.05781, 0.05781, 1.0, 0.6038, 0.05781, 0.05781, 1.0, 0.6038, 0.05781, 0.05781, 1.0, 0.6038, 0.05781, 0.05781, 1.0, 0.6038, 0.05781, 0.05781, 1.0, 0.6038, 0.05781, 0.05781, 1.0, 0.6038, 0.05781, 0.05781, 1.0, 0.6038, 0.05781, 0.05781, 1.0, 0.6038, 0.05781, 0.05781, 1.0, 0.6038, 0.05781, 0.05781, 1.0, 0.6038, 0.05781, 0.05781, 1.0, 0.6038, 0.05781, 0.05781, 1.0, 0.6038, 0.05781, 0.05781, 1.0, 0.6038, 0.05781, 0.05781, 1.0, 0.6038, 0.05781, 0.05781, 1.0, 0.6038, 0.05781, 0.05781, 1.0, 0.6038, 0.05781, 0.05781, 1.0, 0.6038, 0.05781, 0.05781, 1.0, 0.6038, 0.05781, 0.05781, 1.0, 0.6038, 0.05781, 0.05781, 1.0, 0.6038, 0.05781, 0.05781, 1.0, 0.6038, 0.05781, 0.05781, 1.0, 0.6038, 0.05781, 0.05781, 1.0, 0.6038, 0.05781, 0.05781, 1.0, 0.6038, 0.05781, 0.05781, 1.0, 0.6038, 0.05781, 0.05781, 1.0, 0.6038, 0.05781, 0.05781, 1.0, 0.6038, 0.05781, 0.05781, 1.0, 0.6038, 0.05781, 0.05781, 1.0, 0.6038, 0.05781, 0.05781, 1.0, 0.6038, 0.05781, 0.05781, 1.0, 0.6038, 0.05781, 0.05781, 1.0, 0.6038, 0.05781, 0.05781, 1.0, 0.6038, 0.05781, 0.05781, 1.0, 0.6038, 0.05781, 0.05781, 1.0, 0.6038, 0.05781, 0.05781, 1.0, 0.6038, 0.05781, 0.05781, 1.0, 0.6038, 0.05781, 0.05781, 1.0, 0.6038, 0.05781, 0.05781, 1.0, 0.6038, 0.05781, 0.05781, 1.0, 0.6038, 0.05781, 0.05781, 1.0, 0.6038, 0.05781, 0.05781, 1.0, 0.6038, 0.05781, 0.05781, 1.0, 0.6038, 0.05781, 0.05781, 1.0, 0.6038, 0.05781, 0.05781, 1.0, 0.6038, 0.05781, 0.05781, 1.0, 0.6038, 0.05781, 0.05781, 1.0, 0.6038, 0.05781, 0.05781, 1.0, 0.6038, 0.05781, 0.05781, 1.0, 0.6038, 0.05781, 0.05781, 1.0, 0.6038, 0.05781, 0.05781, 1.0, 0.6038, 0.05781, 0.05781, 1.0, 0.6038, 0.05781, 0.05781, 1.0, 0.6038, 0.05781, 0.05781, 1.0, 0.6038, 0.05781, 0.05781, 1.0, 0.6038, 0.05781, 0.05781, 1.0, 0.6038, 0.05781, 0.05781, 1.0, 0.6038, 0.05781, 0.05781, 1.0, 0.6038, 0.05781, 0.05781, 1.0, 0.6038, 0.05781, 0.05781, 1.0, 0.6038, 0.05781, 0.05781, 1.0, 0.6038, 0.05781, 0.05781, 1.0, 0.6038, 0.05781, 0.05781, 1.0, 0.6038, 0.05781, 0.05781, 1.0, 0.6038, 0.05781, 0.05781, 1.0, 0.6038, 0.05781, 0.05781, 1.0, 0.6038, 0.05781, 0.05781, 1.0, 0.6038, 0.05781, 0.05781, 1.0, 0.6038, 0.05781, 0.05781, 1.0, 0.6038, 0.05781, 0.05781, 1.0, 0.6038, 0.05781, 0.05781, 1.0, 0.6038, 0.05781, 0.05781, 1.0, 0.6038, 0.05781, 0.05781, 1.0, 0.6038, 0.05781, 0.05781, 1.0, 0.6038, 0.05781, 0.05781, 1.0, 0.6038, 0.05781, 0.05781, 1.0, 0.6038, 0.05781, 0.05781, 1.0, 0.6038, 0.05781, 0.05781, 1.0, 0.6038, 0.05781, 0.05781, 1.0, 0.6038, 0.05781, 0.05781, 1.0, 0.6038, 0.05781, 0.05781, 1.0, 0.6038, 0.05781, 0.05781, 1.0, 0.6038, 0.05781, 0.05781, 1.0, 0.6038, 0.05781, 0.05781, 1.0, 0.6038, 0.05781, 0.05781, 1.0, 0.6038, 0.05781, 0.05781, 1.0, 0.6038, 0.05781, 0.05781, 1.0, 0.6038, 0.05781, 0.05781, 1.0, 0.6038, 0.05781, 0.05781, 1.0, 0.6038, 0.05781, 0.05781, 1.0, 0.6038, 0.05781, 0.05781, 1.0, 0.6038, 0.05781, 0.05781, 1.0, 0.6038, 0.05781, 0.05781, 1.0, 0.6038, 0.05781, 0.05781, 1.0, 0.6038, 0.05781, 0.05781, 1.0, 0.6038, 0.05781, 0.05781, 1.0, 0.6038, 0.05781, 0.05781, 1.0, 0.6038, 0.05781, 0.05781, 1.0, 0.6038, 0.05781, 0.05781, 1.0, 0.6038, 0.05781, 0.05781, 1.0, 0.6038, 0.05781, 0.05781, 1.0, 0.6038, 0.05781, 0.05781, 1.0, 0.6038, 0.05781, 0.05781, 1.0, 0.6038, 0.05781, 0.05781, 1.0, 0.6038, 0.05781, 0.05781, 1.0, 0.6038, 0.05781, 0.05781, 1.0, 0.6038, 0.05781, 0.05781, 1.0, 0.6038, 0.05781, 0.05781, 1.0, 0.6038, 0.05781, 0.05781, 1.0, 0.6038, 0.05781, 0.05781, 1.0, 0.05781, 0.2462, 0.2462, 1.0, 0.05781, 0.2462, 0.2462, 1.0, 0.05781, 0.2462, 0.2462, 1.0, 0.05781, 0.2462, 0.2462, 1.0, 0.05781, 0.2462, 0.2462, 1.0, 0.05781, 0.2462, 0.2462, 1.0, 0.05781, 0.2462, 0.2462, 1.0, 0.05781, 0.2462, 0.2462, 1.0, 0.05781, 0.2462, 0.2462, 1.0, 0.05781, 0.2462, 0.2462, 1.0, 0.05781, 0.2462, 0.2462, 1.0, 0.05781, 0.2462, 0.2462, 1.0, 0.05781, 0.2462, 0.2462, 1.0, 0.05781, 0.2462, 0.2462, 1.0, 0.05781, 0.2462, 0.2462, 1.0, 0.05781, 0.2462, 0.2462, 1.0, 0.6038, 0.05781, 0.05781, 1.0, 0.6038, 0.05781, 0.05781, 1.0, 0.6038, 0.05781, 0.05781, 1.0, 0.6038, 0.05781, 0.05781, 1.0, 0.6038, 0.05781, 0.05781, 1.0, 0.6038, 0.05781, 0.05781, 1.0, 0.6038, 0.05781, 0.05781, 1.0, 0.6038, 0.05781, 0.05781, 1.0, 0.6038, 0.05781, 0.05781, 1.0, 0.6038, 0.05781, 0.05781, 1.0, 0.6038, 0.05781, 0.05781, 1.0, 0.6038, 0.05781, 0.05781, 1.0, 0.6038, 0.05781, 0.05781, 1.0, 0.6038, 0.05781, 0.05781, 1.0, 0.6038, 0.05781, 0.05781, 1.0, 0.6038, 0.05781, 0.05781, 1.0, 0.6038, 0.05781, 0.05781, 1.0, 0.6038, 0.05781, 0.05781, 1.0, 0.6038, 0.05781, 0.05781, 1.0, 0.6038, 0.05781, 0.05781, 1.0, 1.0, 0.1845, 0.0331, 1.0, 1.0, 0.1845, 0.0331, 1.0, 1.0, 0.1845, 0.0331, 1.0, 1.0, 0.1845, 0.0331, 1.0, 1.0, 0.1845, 0.0331, 1.0, 1.0, 0.1845, 0.0331, 1.0, 1.0, 0.1845, 0.0331, 1.0, 1.0, 0.1845, 0.0331, 1.0, 0.05781, 0.2462, 0.2462, 1.0, 0.05781, 0.2462, 0.2462, 1.0, 0.05781, 0.2462, 0.2462, 1.0, 0.05781, 0.2462, 0.2462, 1.0, 1.0, 0.1845, 0.0331, 1.0, 1.0, 0.1845, 0.0331, 1.0, 1.0, 0.1845, 0.0331, 1.0, 1.0, 0.1845, 0.0331, 1.0, 1.0, 0.1845, 0.0331, 1.0, 1.0, 0.1845, 0.0331, 1.0, 1.0, 0.1845, 0.0331, 1.0, 1.0, 0.1845, 0.0331, 1.0, 1.0, 0.1845, 0.0331, 1.0, 1.0, 0.1845, 0.0331, 1.0, 1.0, 0.1845, 0.0331, 1.0, 1.0, 0.1845, 0.0331, 1.0, 1.0, 0.1845, 0.0331, 1.0, 1.0, 0.1845, 0.0331, 1.0, 1.0, 0.1845, 0.0331, 1.0, 1.0, 0.1845, 0.0331, 1.0, 1.0, 0.1845, 0.0331, 1.0, 1.0, 0.1845, 0.0331, 1.0, 1.0, 0.1845, 0.0331, 1.0, 1.0, 0.1845, 0.0331, 1.0, 1.0, 0.1845, 0.0331, 1.0, 1.0, 0.1845, 0.0331, 1.0, 1.0, 0.1845, 0.0331, 1.0, 1.0, 0.1845, 0.0331, 1.0, 0.05781, 0.2462, 0.2462, 1.0, 0.05781, 0.2462, 0.2462, 1.0, 0.05781, 0.2462, 0.2462, 1.0, 0.05781, 0.2462, 0.2462, 1.0, 0.05781, 0.2462, 0.2462, 1.0, 0.05781, 0.2462, 0.2462, 1.0, 0.05781, 0.2462, 0.2462, 1.0, 0.05781, 0.2462, 0.2462, 1.0, 0.05781, 0.2462, 0.2462, 1.0, 0.05781, 0.2462, 0.2462, 1.0, 0.05781, 0.2462, 0.2462, 1.0, 0.05781, 0.2462, 0.2462, 1.0, 0.05781, 0.2462, 0.2462, 1.0, 0.05781, 0.2462, 0.2462, 1.0, 0.05781, 0.2462, 0.2462, 1.0, 0.05781, 0.2462, 0.2462, 1.0, 0.0331, 0.0331, 1.0, 1.0, 0.0331, 0.0331, 1.0, 1.0, 0.0331, 0.0331, 1.0, 1.0, 0.0331, 0.0331, 1.0, 1.0, 0.0331, 0.0331, 1.0, 1.0, 0.0331, 0.0331, 1.0, 1.0, 0.0331, 0.0331, 1.0, 1.0, 0.0331, 0.0331, 1.0, 1.0, 0.0331, 0.0331, 1.0, 1.0, 0.0331, 0.0331, 1.0, 1.0, 0.0331, 0.0331, 1.0, 1.0, 0.0331, 0.0331, 1.0, 1.0, 0.0331, 0.0331, 1.0, 1.0, 0.0331, 0.0331, 1.0, 1.0, 0.0331, 0.0331, 1.0, 1.0, 0.0331, 0.0331, 1.0, 1.0, 1.0, 0.1845, 0.0331, 1.0, 1.0, 0.1845, 0.0331, 1.0, 1.0, 0.1845, 0.0331, 1.0, 1.0, 0.1845, 0.0331, 1.0, 1.0, 0.1845, 0.0331, 1.0, 1.0, 0.1845, 0.0331, 1.0, 1.0, 0.1845, 0.0331, 1.0, 1.0, 0.1845, 0.0331, 1.0, 0.0331, 0.0331, 1.0, 1.0, 0.0331, 0.0331, 1.0, 1.0, 0.0331, 0.0331, 1.0, 1.0, 0.0331, 0.0331, 1.0, 1.0, 0.05781, 0.2462, 0.2462, 1.0, 0.05781, 0.2462, 0.2462, 1.0, 0.05781, 0.2462, 0.2462, 1.0, 0.05781, 0.2462, 0.2462, 1.0, 0.05781, 0.2462, 0.2462, 1.0, 0.05781, 0.2462, 0.2462, 1.0, 0.05781, 0.2462, 0.2462, 1.0, 0.05781, 0.2462, 0.2462, 1.0, 0.0331, 0.0331, 1.0, 1.0, 0.0331, 0.0331, 1.0, 1.0, 0.0331, 0.0331, 1.0, 1.0, 0.0331, 0.0331, 1.0, 1.0, 1.0, 0.1845, 0.0331, 1.0, 1.0, 0.1845, 0.0331, 1.0, 1.0, 0.1845, 0.0331, 1.0, 1.0, 0.1845, 0.0331, 1.0, 0.0331, 0.0331, 1.0, 1.0, 0.0331, 0.0331, 1.0, 1.0, 0.0331, 0.0331, 1.0, 1.0, 0.0331, 0.0331, 1.0, 1.0, 0.0331, 0.0331, 1.0, 1.0, 0.0331, 0.0331, 1.0, 1.0, 0.0331, 0.0331, 1.0, 1.0, 0.0331, 0.0331, 1.0, 1.0, 0.0331, 0.0331, 1.0, 1.0, 0.0331, 0.0331, 1.0, 1.0, 0.0331, 0.0331, 1.0, 1.0, 0.0331, 0.0331, 1.0, 1.0, 0.0331, 0.0331, 1.0, 1.0, 0.0331, 0.0331, 1.0, 1.0, 0.0331, 0.0331, 1.0, 1.0, 0.0331, 0.0331, 1.0, 1.0, 0.05781, 0.2462, 0.2462, 1.0, 0.05781, 0.2462, 0.2462, 1.0, 0.05781, 0.2462, 0.2462, 1.0, 0.05781, 0.2462, 0.2462, 1.0, 0.05781, 0.2462, 0.2462, 1.0, 0.05781, 0.2462, 0.2462, 1.0, 0.05781, 0.2462, 0.2462, 1.0, 0.05781, 0.2462, 0.2462, 1.0, 0.05781, 0.2462, 0.2462, 1.0, 0.05781, 0.2462, 0.2462, 1.0, 0.05781, 0.2462, 0.2462, 1.0, 0.05781, 0.2462, 0.2462, 1.0, 0.05781, 0.2462, 0.2462, 1.0, 0.05781, 0.2462, 0.2462, 1.0, 0.05781, 0.2462, 0.2462, 1.0, 0.05781, 0.2462, 0.2462, 1.0, 1.0, 0.1845, 0.0331, 1.0, 1.0, 0.1845, 0.0331, 1.0, 1.0, 0.1845, 0.0331, 1.0, 1.0, 0.1845, 0.0331, 1.0, 1.0, 0.1845, 0.0331, 1.0, 1.0, 0.1845, 0.0331, 1.0, 1.0, 0.1845, 0.0331, 1.0, 1.0, 0.1845, 0.0331, 1.0, 1.0, 0.1845, 0.0331, 1.0, 1.0, 0.1845, 0.0331, 1.0, 1.0, 0.1845, 0.0331, 1.0, 1.0, 0.1845, 0.0331, 1.0, 1.0, 0.1845, 0.0331, 1.0, 1.0, 0.1845, 0.0331, 1.0, 1.0, 0.1845, 0.0331, 1.0, 1.0, 0.1845, 0.0331, 1.0, 1.0, 0.1845, 0.0331, 1.0, 1.0, 0.1845, 0.0331, 1.0, 1.0, 0.1845, 0.0331, 1.0, 1.0, 0.1845, 0.0331, 1.0, 1.0, 0.1845, 0.0331, 1.0, 1.0, 0.1845, 0.0331, 1.0, 1.0, 0.1845, 0.0331, 1.0, 1.0, 0.1845, 0.0331, 1.0, 1.0, 0.1845, 0.0331, 1.0, 1.0, 0.1845, 0.0331, 1.0, 1.0, 0.1845, 0.0331, 1.0, 1.0, 0.1845, 0.0331, 1.0, 0.05781, 0.2462, 0.2462, 1.0, 0.05781, 0.2462, 0.2462, 1.0, 0.05781, 0.2462, 0.2462, 1.0, 0.05781, 0.2462, 0.2462, 1.0, 0.05781, 0.2462, 0.2462, 1.0, 0.05781, 0.2462, 0.2462, 1.0, 0.05781, 0.2462, 0.2462, 1.0, 0.05781, 0.2462, 0.2462, 1.0, 0.05781, 0.2462, 0.2462, 1.0, 0.05781, 0.2462, 0.2462, 1.0, 0.05781, 0.2462, 0.2462, 1.0, 0.05781, 0.2462, 0.2462, 1.0, 0.05781, 0.2462, 0.2462, 1.0, 0.05781, 0.2462, 0.2462, 1.0, 0.05781, 0.2462, 0.2462, 1.0, 0.05781, 0.2462, 0.2462, 1.0, 0.05781, 0.2462, 0.2462, 1.0, 0.05781, 0.2462, 0.2462, 1.0, 0.05781, 0.2462, 0.2462, 1.0, 0.05781, 0.2462, 0.2462, 1.0, 0.05781, 0.2462, 0.2462, 1.0, 0.05781, 0.2462, 0.2462, 1.0, 0.05781, 0.2462, 0.2462, 1.0, 0.05781, 0.2462, 0.2462, 1.0, 0.05781, 0.2462, 0.2462, 1.0, 0.05781, 0.2462, 0.2462, 1.0, 0.05781, 0.2462, 0.2462, 1.0, 0.05781, 0.2462, 0.2462, 1.0, 0.05781, 0.2462, 0.2462, 1.0, 0.05781, 0.2462, 0.2462, 1.0, 0.05781, 0.2462, 0.2462, 1.0, 0.05781, 0.2462, 0.2462, 1.0, 0.0331, 0.0331, 1.0, 1.0, 0.0331, 0.0331, 1.0, 1.0, 0.0331, 0.0331, 1.0, 1.0, 0.0331, 0.0331, 1.0, 1.0, 0.0331, 0.0331, 1.0, 1.0, 0.0331, 0.0331, 1.0, 1.0, 0.0331, 0.0331, 1.0, 1.0, 0.0331, 0.0331, 1.0, 1.0, 0.0331, 0.0331, 1.0, 1.0, 0.0331, 0.0331, 1.0, 1.0, 0.0331, 0.0331, 1.0, 1.0, 0.0331, 0.0331, 1.0, 1.0, 0.0331, 0.0331, 1.0, 1.0, 0.0331, 0.0331, 1.0, 1.0, 0.0331, 0.0331, 1.0, 1.0, 0.0331, 0.0331, 1.0, 1.0, 0.0331, 0.0331, 1.0, 1.0, 0.0331, 0.0331, 1.0, 1.0, 0.0331, 0.0331, 1.0, 1.0, 0.0331, 0.0331, 1.0, 1.0, 0.0331, 0.0331, 1.0, 1.0, 0.0331, 0.0331, 1.0, 1.0, 0.0331, 0.0331, 1.0, 1.0, 0.0331, 0.0331, 1.0, 1.0, 0.0331, 0.0331, 1.0, 1.0, 0.0331, 0.0331, 1.0, 1.0, 0.0331, 0.0331, 1.0, 1.0, 0.0331, 0.0331, 1.0, 1.0, 0.0331, 0.0331, 1.0, 1.0, 0.0331, 0.0331, 1.0, 1.0, 0.0331, 0.0331, 1.0, 1.0, 0.0331, 0.0331, 1.0, 1.0, 0.0331, 0.0331, 1.0, 1.0, 0.0331, 0.0331, 1.0, 1.0, 0.0331, 0.0331, 1.0, 1.0, 0.0331, 0.0331, 1.0, 1.0, 0.0331, 0.0331, 1.0, 1.0, 0.0331, 0.0331, 1.0, 1.0, 0.0331, 0.0331, 1.0, 1.0, 0.0331, 0.0331, 1.0, 1.0, 0.0331, 0.0331, 1.0, 1.0, 0.0331, 0.0331, 1.0, 1.0, 0.0331, 0.0331, 1.0, 1.0, 0.0331, 0.0331, 1.0, 1.0, 0.0331, 0.0331, 1.0, 1.0, 0.0331, 0.0331, 1.0, 1.0, 0.0331, 0.0331, 1.0, 1.0, 0.0331, 0.0331, 1.0, 1.0, 1.0, 0.1845, 0.0331, 1.0, 1.0, 0.1845, 0.0331, 1.0, 1.0, 0.1845, 0.0331, 1.0, 1.0, 0.1845, 0.0331, 1.0, 1.0, 0.1845, 0.0331, 1.0, 1.0, 0.1845, 0.0331, 1.0, 1.0, 0.1845, 0.0331, 1.0, 1.0, 0.1845, 0.0331, 1.0, 1.0, 0.1845, 0.0331, 1.0, 1.0, 0.1845, 0.0331, 1.0, 1.0, 0.1845, 0.0331, 1.0, 1.0, 0.1845, 0.0331, 1.0, 1.0, 0.1845, 0.0331, 1.0, 1.0, 0.1845, 0.0331, 1.0, 1.0, 0.1845, 0.0331, 1.0, 1.0, 0.1845, 0.0331, 1.0, 1.0, 0.1845, 0.0331, 1.0, 1.0, 0.1845, 0.0331, 1.0, 1.0, 0.1845, 0.0331, 1.0, 1.0, 0.1845, 0.0331, 1.0, 1.0, 0.1845, 0.0331, 1.0, 1.0, 0.1845, 0.0331, 1.0, 1.0, 0.1845, 0.0331, 1.0, 1.0, 0.1845, 0.0331, 1.0, 1.0, 0.1845, 0.0331, 1.0, 1.0, 0.1845, 0.0331, 1.0, 1.0, 0.1845, 0.0331, 1.0, 1.0, 0.1845, 0.0331, 1.0, 1.0, 0.1845, 0.0331, 1.0, 1.0, 0.1845, 0.0331, 1.0, 1.0, 0.1845, 0.0331, 1.0, 1.0, 0.1845, 0.0331, 1.0, 1.0, 0.1845, 0.0331, 1.0, 1.0, 0.1845, 0.0331, 1.0, 1.0, 0.1845, 0.0331, 1.0, 1.0, 0.1845, 0.0331, 1.0, 1.0, 0.1845, 0.0331, 1.0, 1.0, 0.1845, 0.0331, 1.0, 1.0, 0.1845, 0.0331, 1.0, 1.0, 0.1845, 0.0331, 1.0, 1.0, 0.1845, 0.0331, 1.0, 1.0, 0.1845, 0.0331, 1.0, 1.0, 0.1845, 0.0331, 1.0, 1.0, 0.1845, 0.0331, 1.0, 1.0, 0.1845, 0.0331, 1.0, 1.0, 0.1845, 0.0331, 1.0, 1.0, 0.1845, 0.0331, 1.0, 1.0, 0.1845, 0.0331, 1.0, 1.0, 0.1845, 0.0331, 1.0, 1.0, 0.1845, 0.0331, 1.0, 1.0, 0.1845, 0.0331, 1.0, 1.0, 0.1845, 0.0331, 1.0, 1.0, 0.1845, 0.0331, 1.0, 1.0, 0.1845, 0.0331, 1.0, 1.0, 0.1845, 0.0331, 1.0, 1.0, 0.1845, 0.0331, 1.0, 1.0, 0.1845, 0.0331, 1.0, 1.0, 0.1845, 0.0331, 1.0, 1.0, 0.1845, 0.0331, 1.0, 1.0, 0.1845, 0.0331, 1.0, 1.0, 0.1845, 0.0331, 1.0, 1.0, 0.1845, 0.0331, 1.0, 1.0, 0.1845, 0.0331, 1.0, 1.0, 0.1845, 0.0331, 1.0, 1.0, 0.1845, 0.0331, 1.0, 1.0, 0.1845, 0.0331, 1.0, 1.0, 0.1845, 0.0331, 1.0, 1.0, 0.1845, 0.0331, 1.0, 1.0, 0.1845, 0.0331, 1.0, 1.0, 0.1845, 0.0331, 1.0, 1.0, 0.1845, 0.0331, 1.0, 1.0, 0.1845, 0.0331, 1.0, 1.0, 0.1845, 0.0331, 1.0, 1.0, 0.1845, 0.0331, 1.0, 1.0, 0.1845, 0.0331, 1.0, 1.0, 0.1845, 0.0331, 1.0, 1.0, 0.1845, 0.0331, 1.0, 1.0, 0.1845, 0.0331, 1.0, 1.0, 0.1845, 0.0331, 1.0, 1.0, 0.1845, 0.0331, 1.0, 1.0, 0.1845, 0.0331, 1.0, 1.0, 0.1845, 0.0331, 1.0, 1.0, 0.1845, 0.0331, 1.0, 1.0, 0.1845, 0.0331, 1.0, 1.0, 0.1845, 0.0331, 1.0, 1.0, 0.1845, 0.0331, 1.0, 1.0, 0.1845, 0.0331, 1.0, 1.0, 0.1845, 0.0331, 1.0, 1.0, 0.1845, 0.0331, 1.0, 1.0, 0.1845, 0.0331, 1.0, 1.0, 0.1845, 0.0331, 1.0, 1.0, 0.1845, 0.0331, 1.0, 1.0, 0.1845, 0.0331, 1.0, 1.0, 0.1845, 0.0331, 1.0, 1.0, 0.1845, 0.0331, 1.0, 1.0, 0.1845, 0.0331, 1.0, 1.0, 0.1845, 0.0331, 1.0, 1.0, 0.1845, 0.0331, 1.0, 1.0, 0.1845, 0.0331, 1.0, 1.0, 0.1845, 0.0331, 1.0, 1.0, 0.1845, 0.0331, 1.0, 1.0, 0.1845, 0.0331, 1.0, 1.0, 0.1845, 0.0331, 1.0, 1.0, 0.1845, 0.0331, 1.0, 1.0, 0.1845, 0.0331, 1.0, 1.0, 0.1845, 0.0331, 1.0, 1.0, 0.1845, 0.0331, 1.0, 1.0, 0.1845, 0.0331, 1.0, 1.0, 0.1845, 0.0331, 1.0, 1.0, 0.1845, 0.0331, 1.0, 1.0, 0.1845, 0.0331, 1.0, 1.0, 0.1845, 0.0331, 1.0, 1.0, 0.1845, 0.0331, 1.0, 1.0, 0.1845, 0.0331, 1.0, 1.0, 0.1845, 0.0331, 1.0, 1.0, 0.1845, 0.0331, 1.0, 1.0, 0.1845, 0.0331, 1.0, 1.0, 0.1845, 0.0331, 1.0, 1.0, 0.1845, 0.0331, 1.0, 1.0, 0.1845, 0.0331, 1.0, 1.0, 0.1845, 0.0331, 1.0, 1.0, 0.1845, 0.0331, 1.0, 1.0, 0.1845, 0.0331, 1.0, 1.0, 0.1845, 0.0331, 1.0, 1.0, 0.1845, 0.0331, 1.0, 1.0, 0.1845, 0.0331, 1.0, 1.0, 0.1845, 0.0331, 1.0, 1.0, 0.1845, 0.0331, 1.0, 1.0, 0.1845, 0.0331, 1.0, 1.0, 0.1845, 0.0331, 1.0, 1.0, 0.1845, 0.0331, 1.0, 1.0, 0.1845, 0.0331, 1.0, 1.0, 0.1845, 0.0331, 1.0, 1.0, 0.1845, 0.0331, 1.0, 1.0, 0.1845, 0.0331, 1.0, 1.0, 0.1845, 0.0331, 1.0, 1.0, 0.1845, 0.0331, 1.0, 1.0, 0.1845, 0.0331, 1.0, 1.0, 0.1845, 0.0331, 1.0, 1.0, 0.1845, 0.0331, 1.0, 1.0, 0.1845, 0.0331, 1.0, 1.0, 0.1845, 0.0331, 1.0, 1.0, 0.1845, 0.0331, 1.0, 1.0, 0.1845, 0.0331, 1.0, 1.0, 0.1845, 0.0331, 1.0, 1.0, 0.1845, 0.0331, 1.0, 1.0, 0.1845, 0.0331, 1.0, 1.0, 0.1845, 0.0331, 1.0, 1.0, 0.1845, 0.0331, 1.0, 1.0, 0.1845, 0.0331, 1.0, 1.0, 0.1845, 0.0331, 1.0, 1.0, 0.1845, 0.0331, 1.0, 1.0, 0.1845, 0.0331, 1.0, 1.0, 0.1845, 0.0331, 1.0, 1.0, 0.1845, 0.0331, 1.0, 1.0, 0.1845, 0.0331, 1.0, 1.0, 0.1845, 0.0331, 1.0, 1.0, 0.1845, 0.0331, 1.0, 1.0, 0.1845, 0.0331, 1.0, 1.0, 0.1845, 0.0331, 1.0, 1.0, 0.1845, 0.0331, 1.0, 1.0, 0.1845, 0.0331, 1.0, 1.0, 0.1845, 0.0331, 1.0, 1.0, 0.1845, 0.0331, 1.0, 1.0, 0.1845, 0.0331, 1.0, 1.0, 0.1845, 0.0331, 1.0, 1.0, 0.1845, 0.0331, 1.0, 1.0, 0.1845, 0.0331, 1.0, 1.0, 0.1845, 0.0331, 1.0, 1.0, 0.1845, 0.0331, 1.0, 1.0, 0.1845, 0.0331, 1.0, 1.0, 0.1845, 0.0331, 1.0, 1.0, 0.1845, 0.0331, 1.0, 1.0, 0.1845, 0.0331, 1.0, 1.0, 0.1845, 0.0331, 1.0, 1.0, 0.1845, 0.0331, 1.0])
me_plane.materials.append(mat_color1)
me_plane.materials.append(mat_color2)
me_plane.materials.append(mat_color3)
me_plane.use_paint_bone_selection = False
me_plane.use_paint_mask = True
me_plane.update()

# ---- objects
ob_light = bpy.data.objects.new('Light', light_light)
ob_camera = bpy.data.objects.new('Camera', cam_camera)
ob_plane = bpy.data.objects.new('Plane', me_plane)

# ---- transforms, parenting, visibility, modifiers, constraints
ob_light.location = (4.076, 1.005, 5.904)
ob_light.rotation_euler = (0.6503, 0.05522, 1.866)
ob_light.lock_rotations_4d = False
ob_light.empty_display_type = 'ARROWS'
ob_light.color = (0.0, 0.0, 0.0, 0.0)
ob_light.lineart.crease_threshold = 0.0
ob_camera.location = (7.359, -6.926, 4.958)
ob_camera.rotation_euler = (1.109, 0.0, 0.8149)
ob_camera.lock_rotations_4d = False
ob_camera.empty_display_type = 'ARROWS'
ob_camera.color = (0.0, 0.0, 0.0, 0.0)
ob_camera.display_type = 'WIRE'
ob_camera.lineart.crease_threshold = 0.0
ob_plane.location = (0.01021, 0.0, -0.3675)

# ---- collection membership
col_collection.objects.link(ob_light)
col_collection.objects.link(ob_camera)
col_collection.objects.link(ob_plane)

# ---- scene / render settings (as saved in the file)
scene.camera = ob_camera
scene.frame_start = 1; scene.frame_end = 250; scene.frame_set(73)
scene.render.engine = 'BLENDER_EEVEE_NEXT'
scene.cycles.sampling_pattern = 'TABULATED_SOBOL'
scene.cycles.use_light_tree = False
scene.view_settings.view_transform = 'Filmic'
bpy.context.view_layer.update()
